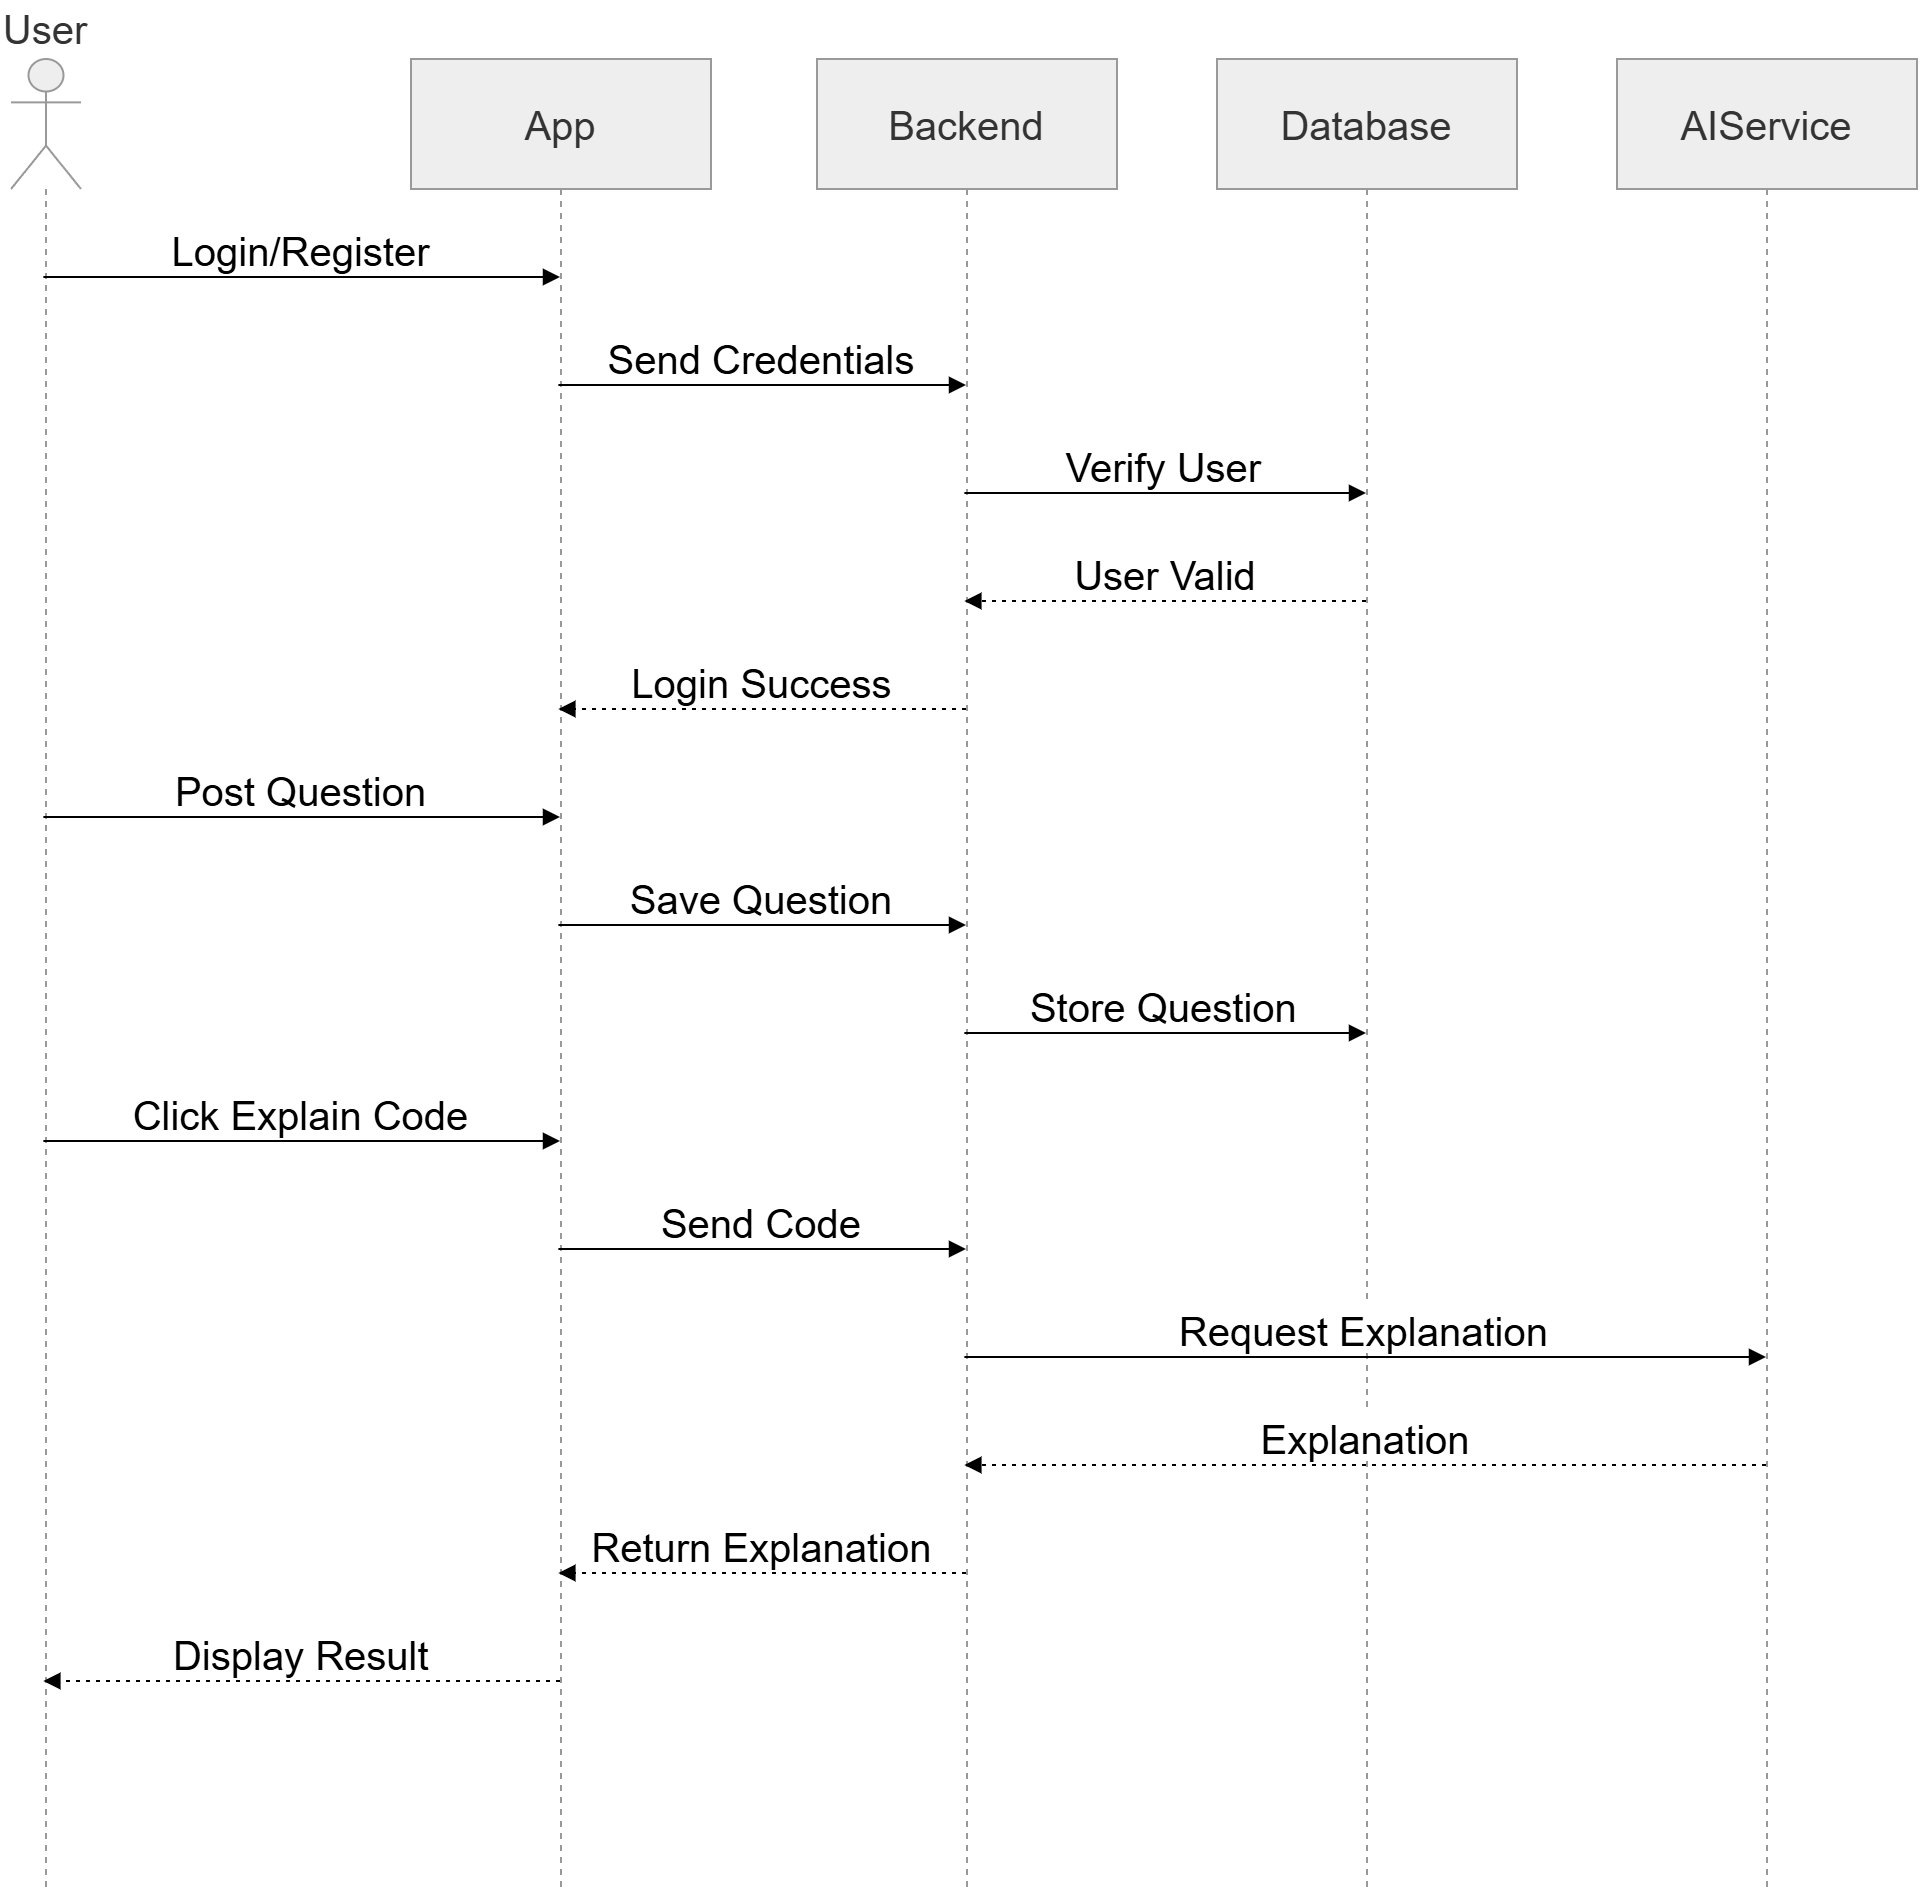

The diagram above was exported from draw.io. Its source (the exported page's mxGraphModel, read from the mxfile embedded in the PNG):
<mxGraphModel dx="1873" dy="1116" grid="1" gridSize="10" guides="1" tooltips="1" connect="1" arrows="1" fold="1" page="1" pageScale="1" pageWidth="850" pageHeight="1100" math="0" shadow="0">
  <root>
    <mxCell id="0" />
    <mxCell id="1" parent="0" />
    <mxCell id="dd--QR54ctMpN7xIQELH-1" parent="1" style="shape=umlLifeline;perimeter=lifelinePerimeter;whiteSpace=wrap;container=1;dropTarget=0;collapsible=0;recursiveResize=0;outlineConnect=0;portConstraint=eastwest;newEdgeStyle={&quot;edgeStyle&quot;:&quot;elbowEdgeStyle&quot;,&quot;elbow&quot;:&quot;vertical&quot;,&quot;curved&quot;:0,&quot;rounded&quot;:0};participant=umlActor;verticalAlign=bottom;labelPosition=center;verticalLabelPosition=top;align=center;size=65;fillColor=light-dark(#eeeeee,#1f2020);strokeColor=light-dark(#999999,#cccccc);fontColor=light-dark(#333333,#cccccc);fontSize=20;" value="User" vertex="1">
      <mxGeometry height="916" width="35" x="20" y="200" as="geometry" />
    </mxCell>
    <mxCell id="dd--QR54ctMpN7xIQELH-2" parent="1" style="shape=umlLifeline;perimeter=lifelinePerimeter;whiteSpace=wrap;container=1;dropTarget=0;collapsible=0;recursiveResize=0;outlineConnect=0;portConstraint=eastwest;newEdgeStyle={&quot;edgeStyle&quot;:&quot;elbowEdgeStyle&quot;,&quot;elbow&quot;:&quot;vertical&quot;,&quot;curved&quot;:0,&quot;rounded&quot;:0};size=65;fillColor=light-dark(#eeeeee,#1f2020);strokeColor=light-dark(#999999,#cccccc);fontColor=light-dark(#333333,#cccccc);fontSize=20;" value="App" vertex="1">
      <mxGeometry height="916" width="150" x="220" y="200" as="geometry" />
    </mxCell>
    <mxCell id="dd--QR54ctMpN7xIQELH-3" parent="1" style="shape=umlLifeline;perimeter=lifelinePerimeter;whiteSpace=wrap;container=1;dropTarget=0;collapsible=0;recursiveResize=0;outlineConnect=0;portConstraint=eastwest;newEdgeStyle={&quot;edgeStyle&quot;:&quot;elbowEdgeStyle&quot;,&quot;elbow&quot;:&quot;vertical&quot;,&quot;curved&quot;:0,&quot;rounded&quot;:0};size=65;fillColor=light-dark(#eeeeee,#1f2020);strokeColor=light-dark(#999999,#cccccc);fontColor=light-dark(#333333,#cccccc);fontSize=20;" value="Backend" vertex="1">
      <mxGeometry height="916" width="150" x="423" y="200" as="geometry" />
    </mxCell>
    <mxCell id="dd--QR54ctMpN7xIQELH-4" parent="1" style="shape=umlLifeline;perimeter=lifelinePerimeter;whiteSpace=wrap;container=1;dropTarget=0;collapsible=0;recursiveResize=0;outlineConnect=0;portConstraint=eastwest;newEdgeStyle={&quot;edgeStyle&quot;:&quot;elbowEdgeStyle&quot;,&quot;elbow&quot;:&quot;vertical&quot;,&quot;curved&quot;:0,&quot;rounded&quot;:0};size=65;fillColor=light-dark(#eeeeee,#1f2020);strokeColor=light-dark(#999999,#cccccc);fontColor=light-dark(#333333,#cccccc);fontSize=20;" value="Database" vertex="1">
      <mxGeometry height="916" width="150" x="623" y="200" as="geometry" />
    </mxCell>
    <mxCell id="dd--QR54ctMpN7xIQELH-5" parent="1" style="shape=umlLifeline;perimeter=lifelinePerimeter;whiteSpace=wrap;container=1;dropTarget=0;collapsible=0;recursiveResize=0;outlineConnect=0;portConstraint=eastwest;newEdgeStyle={&quot;edgeStyle&quot;:&quot;elbowEdgeStyle&quot;,&quot;elbow&quot;:&quot;vertical&quot;,&quot;curved&quot;:0,&quot;rounded&quot;:0};size=65;fillColor=light-dark(#eeeeee,#1f2020);strokeColor=light-dark(#999999,#cccccc);fontColor=light-dark(#333333,#cccccc);fontSize=20;" value="AIService" vertex="1">
      <mxGeometry height="916" width="150" x="823" y="200" as="geometry" />
    </mxCell>
    <mxCell id="dd--QR54ctMpN7xIQELH-6" edge="1" parent="1" source="dd--QR54ctMpN7xIQELH-1" style="verticalAlign=bottom;edgeStyle=elbowEdgeStyle;elbow=vertical;curved=0;rounded=0;endArrow=block;fontSize=20;" target="dd--QR54ctMpN7xIQELH-2" value="Login/Register">
      <mxGeometry relative="1" as="geometry">
        <Array as="points">
          <mxPoint x="204" y="309" />
        </Array>
      </mxGeometry>
    </mxCell>
    <mxCell id="dd--QR54ctMpN7xIQELH-7" edge="1" parent="1" source="dd--QR54ctMpN7xIQELH-2" style="verticalAlign=bottom;edgeStyle=elbowEdgeStyle;elbow=vertical;curved=0;rounded=0;endArrow=block;fontSize=20;" target="dd--QR54ctMpN7xIQELH-3" value="Send Credentials">
      <mxGeometry relative="1" as="geometry">
        <Array as="points">
          <mxPoint x="405" y="363" />
        </Array>
      </mxGeometry>
    </mxCell>
    <mxCell id="dd--QR54ctMpN7xIQELH-8" edge="1" parent="1" source="dd--QR54ctMpN7xIQELH-3" style="verticalAlign=bottom;edgeStyle=elbowEdgeStyle;elbow=vertical;curved=0;rounded=0;endArrow=block;fontSize=20;" target="dd--QR54ctMpN7xIQELH-4" value="Verify User">
      <mxGeometry relative="1" as="geometry">
        <Array as="points">
          <mxPoint x="607" y="417" />
        </Array>
      </mxGeometry>
    </mxCell>
    <mxCell id="dd--QR54ctMpN7xIQELH-9" edge="1" parent="1" source="dd--QR54ctMpN7xIQELH-4" style="verticalAlign=bottom;edgeStyle=elbowEdgeStyle;elbow=vertical;curved=0;rounded=0;dashed=1;dashPattern=2 3;endArrow=block;fontSize=20;" target="dd--QR54ctMpN7xIQELH-3" value="User Valid">
      <mxGeometry relative="1" as="geometry">
        <Array as="points">
          <mxPoint x="610" y="471" />
        </Array>
      </mxGeometry>
    </mxCell>
    <mxCell id="dd--QR54ctMpN7xIQELH-10" edge="1" parent="1" source="dd--QR54ctMpN7xIQELH-3" style="verticalAlign=bottom;edgeStyle=elbowEdgeStyle;elbow=vertical;curved=0;rounded=0;dashed=1;dashPattern=2 3;endArrow=block;fontSize=20;" target="dd--QR54ctMpN7xIQELH-2" value="Login Success">
      <mxGeometry relative="1" as="geometry">
        <Array as="points">
          <mxPoint x="408" y="525" />
        </Array>
      </mxGeometry>
    </mxCell>
    <mxCell id="dd--QR54ctMpN7xIQELH-11" edge="1" parent="1" source="dd--QR54ctMpN7xIQELH-1" style="verticalAlign=bottom;edgeStyle=elbowEdgeStyle;elbow=vertical;curved=0;rounded=0;endArrow=block;fontSize=20;" target="dd--QR54ctMpN7xIQELH-2" value="Post Question">
      <mxGeometry relative="1" as="geometry">
        <Array as="points">
          <mxPoint x="204" y="579" />
        </Array>
      </mxGeometry>
    </mxCell>
    <mxCell id="dd--QR54ctMpN7xIQELH-12" edge="1" parent="1" source="dd--QR54ctMpN7xIQELH-2" style="verticalAlign=bottom;edgeStyle=elbowEdgeStyle;elbow=vertical;curved=0;rounded=0;endArrow=block;fontSize=20;" target="dd--QR54ctMpN7xIQELH-3" value="Save Question">
      <mxGeometry relative="1" as="geometry">
        <Array as="points">
          <mxPoint x="405" y="633" />
        </Array>
      </mxGeometry>
    </mxCell>
    <mxCell id="dd--QR54ctMpN7xIQELH-13" edge="1" parent="1" source="dd--QR54ctMpN7xIQELH-3" style="verticalAlign=bottom;edgeStyle=elbowEdgeStyle;elbow=vertical;curved=0;rounded=0;endArrow=block;fontSize=20;" target="dd--QR54ctMpN7xIQELH-4" value="Store Question">
      <mxGeometry relative="1" as="geometry">
        <Array as="points">
          <mxPoint x="607" y="687" />
        </Array>
      </mxGeometry>
    </mxCell>
    <mxCell id="dd--QR54ctMpN7xIQELH-14" edge="1" parent="1" source="dd--QR54ctMpN7xIQELH-1" style="verticalAlign=bottom;edgeStyle=elbowEdgeStyle;elbow=vertical;curved=0;rounded=0;endArrow=block;fontSize=20;" target="dd--QR54ctMpN7xIQELH-2" value="Click Explain Code">
      <mxGeometry relative="1" as="geometry">
        <Array as="points">
          <mxPoint x="204" y="741" />
        </Array>
      </mxGeometry>
    </mxCell>
    <mxCell id="dd--QR54ctMpN7xIQELH-15" edge="1" parent="1" source="dd--QR54ctMpN7xIQELH-2" style="verticalAlign=bottom;edgeStyle=elbowEdgeStyle;elbow=vertical;curved=0;rounded=0;endArrow=block;fontSize=20;" target="dd--QR54ctMpN7xIQELH-3" value="Send Code">
      <mxGeometry relative="1" as="geometry">
        <Array as="points">
          <mxPoint x="405" y="795" />
        </Array>
      </mxGeometry>
    </mxCell>
    <mxCell id="dd--QR54ctMpN7xIQELH-16" edge="1" parent="1" source="dd--QR54ctMpN7xIQELH-3" style="verticalAlign=bottom;edgeStyle=elbowEdgeStyle;elbow=vertical;curved=0;rounded=0;endArrow=block;fontSize=20;" target="dd--QR54ctMpN7xIQELH-5" value="Request Explanation">
      <mxGeometry relative="1" as="geometry">
        <Array as="points">
          <mxPoint x="707" y="849" />
        </Array>
      </mxGeometry>
    </mxCell>
    <mxCell id="dd--QR54ctMpN7xIQELH-17" edge="1" parent="1" source="dd--QR54ctMpN7xIQELH-5" style="verticalAlign=bottom;edgeStyle=elbowEdgeStyle;elbow=vertical;curved=0;rounded=0;dashed=1;dashPattern=2 3;endArrow=block;fontSize=20;" target="dd--QR54ctMpN7xIQELH-3" value="Explanation">
      <mxGeometry relative="1" as="geometry">
        <Array as="points">
          <mxPoint x="710" y="903" />
        </Array>
      </mxGeometry>
    </mxCell>
    <mxCell id="dd--QR54ctMpN7xIQELH-18" edge="1" parent="1" source="dd--QR54ctMpN7xIQELH-3" style="verticalAlign=bottom;edgeStyle=elbowEdgeStyle;elbow=vertical;curved=0;rounded=0;dashed=1;dashPattern=2 3;endArrow=block;fontSize=20;" target="dd--QR54ctMpN7xIQELH-2" value="Return Explanation">
      <mxGeometry relative="1" as="geometry">
        <Array as="points">
          <mxPoint x="408" y="957" />
        </Array>
      </mxGeometry>
    </mxCell>
    <mxCell id="dd--QR54ctMpN7xIQELH-19" edge="1" parent="1" source="dd--QR54ctMpN7xIQELH-2" style="verticalAlign=bottom;edgeStyle=elbowEdgeStyle;elbow=vertical;curved=0;rounded=0;dashed=1;dashPattern=2 3;endArrow=block;fontSize=20;" target="dd--QR54ctMpN7xIQELH-1" value="Display Result">
      <mxGeometry relative="1" as="geometry">
        <Array as="points">
          <mxPoint x="207" y="1011" />
        </Array>
      </mxGeometry>
    </mxCell>
  </root>
</mxGraphModel>